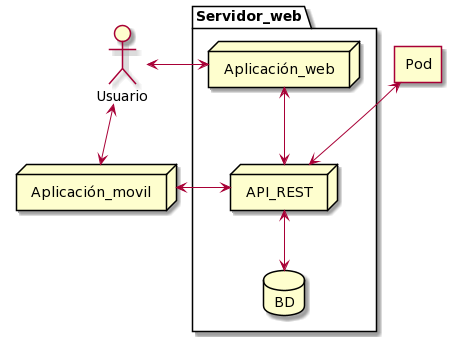

The diagram above was rendered by PlantUML. Its source (embedded in the PNG):
@startuml
actor Usuario
node Aplicación_movil
package Servidor_web {
   node Aplicación_web
   database BD
   node API_REST
}
agent "Pod"
Usuario <-right-> Aplicación_web
Usuario <-right-> Aplicación_movil
Aplicación_movil <-right->  API_REST
Pod <-down-> API_REST

Aplicación_web <-down-> API_REST
API_REST <-down-> BD
@enduml